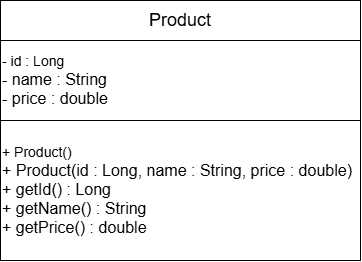

The diagram above was exported from draw.io. Its source (the exported page's mxGraphModel, read from the mxfile embedded in the PNG):
<mxGraphModel dx="1030" dy="562" grid="1" gridSize="10" guides="1" tooltips="1" connect="1" arrows="1" fold="1" page="1" pageScale="1" pageWidth="850" pageHeight="1100" math="0" shadow="0">
  <root>
    <mxCell id="0" />
    <mxCell id="1" parent="0" />
    <mxCell id="KWiJIdg_TrrHK3By2mj6-1" parent="1" style="rounded=0;whiteSpace=wrap;html=1;" value="&lt;font style=&quot;font-size: 18px;&quot;&gt;Product&lt;/font&gt;" vertex="1">
      <mxGeometry height="40" width="360" x="260" y="110" as="geometry" />
    </mxCell>
    <mxCell id="KWiJIdg_TrrHK3By2mj6-2" parent="1" style="rounded=0;whiteSpace=wrap;html=1;align=left;" value="&lt;font style=&quot;font-size: 14px;&quot;&gt;- id : Long&amp;nbsp;&lt;/font&gt;&lt;div&gt;&lt;font size=&quot;3&quot;&gt;- name : String&amp;nbsp;&lt;/font&gt;&lt;/div&gt;&lt;div&gt;&lt;font size=&quot;3&quot;&gt;- price : double&lt;/font&gt;&lt;/div&gt;" vertex="1">
      <mxGeometry height="80" width="360" x="260" y="150" as="geometry" />
    </mxCell>
    <mxCell id="KWiJIdg_TrrHK3By2mj6-3" parent="1" style="rounded=0;whiteSpace=wrap;html=1;align=left;" value="&lt;font style=&quot;font-size: 14px;&quot;&gt;+ Product()&amp;nbsp;&lt;/font&gt;&lt;div&gt;&lt;font size=&quot;3&quot;&gt;+ Product(id : Long, name : String, price : double)&amp;nbsp;&lt;/font&gt;&lt;/div&gt;&lt;div&gt;&lt;font size=&quot;3&quot;&gt;+ getId() : Long&amp;nbsp;&lt;/font&gt;&lt;/div&gt;&lt;div&gt;&lt;font size=&quot;3&quot;&gt;+ getName() : String&amp;nbsp;&lt;/font&gt;&lt;/div&gt;&lt;div&gt;&lt;font size=&quot;3&quot;&gt;+ getPrice() : double&lt;/font&gt;&lt;/div&gt;" vertex="1">
      <mxGeometry height="140" width="360" x="260" y="230" as="geometry" />
    </mxCell>
  </root>
</mxGraphModel>